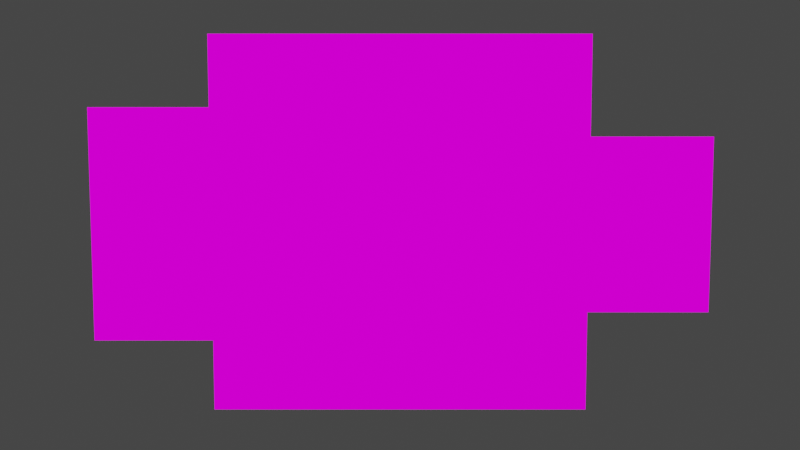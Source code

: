 # Source: blend.blend  (saved by Blender 2.90.8; exported with 4.5.12 LTS)
import bpy
from mathutils import Matrix  # noqa: F401  (used for matrix-valued properties, if any)

bpy.ops.wm.read_factory_settings(use_empty=True)
scene = bpy.context.scene
scene.name = 'Scene'

# ---- collections
col_collection = bpy.data.collections.new('Collection'); scene.collection.children.link(col_collection)

# ---- images (referenced by path relative to the original .blend; pixels are not part of the script)
import os
ASSET_DIR = os.environ.get("B2B_ASSET_DIR", "")  # directory of the original .blend (textures are referenced by path, not embedded)
HERE = os.path.dirname(os.path.abspath(__file__))  # packed textures are extracted next to this script under _unpacked/

def load_image(name, relpath, width, height, colorspace="sRGB"):
    """Load a texture the original file referenced (path relative to the .blend, or extracted next to this script)."""
    p = next((c for c in (os.path.join(HERE, relpath), os.path.join(ASSET_DIR, relpath)) if relpath and os.path.exists(c)), "")
    if p:
        img = bpy.data.images.load(p, check_existing=True)
        img.name = name
    else:  # same state as the original file: an image datablock whose file is absent (Cycles renders it pink)
        img = bpy.data.images.new(name, width, height)
        img.source = "FILE"
        img.filepath = "//" + (relpath or name)
    img.colorspace_settings.name = colorspace
    return img
img_colored_transparent_png = load_image('colored_transparent.png', 'colored_transparent.png', 1024, 1024, 'sRGB')

# ---- materials (node trees are filled in below, after node groups)
mat_material_001 = bpy.data.materials.new('Material.001')

# ---- material node trees
mat_material_001.use_nodes = True; mat_material_001.node_tree.nodes.clear()
_N = mat_material_001.node_tree.nodes; _L = mat_material_001.node_tree.links
n0 = _N.new('ShaderNodeOutputMaterial'); n0.name = 'Material Output'; n0.location = (384, 305)
n0.target = 'CYCLES'
n1 = _N.new('ShaderNodeTexImage'); n1.name = 'Image Texture'; n1.location = (-280, 260)
n1.image = img_colored_transparent_png
n1.interpolation = 'Closest'
n2 = _N.new('ShaderNodeEmission'); n2.name = 'Emission'; n2.location = (112, 281)
n3 = _N.new('ShaderNodeOutputMaterial'); n3.name = 'Material Output.001'; n3.location = (0, 0)
n3.target = 'EEVEE'
n4 = _N.new('ShaderNodeMixShader'); n4.name = 'Mix Shader'; n4.location = (0, 0)
n4.label = 'Disable Shadow'
n4.hide = True
n5 = _N.new('ShaderNodeLightPath'); n5.name = 'Light Path'; n5.location = (0, 0)
n5.hide = True
n6 = _N.new('ShaderNodeBsdfTransparent'); n6.name = 'Transparent BSDF'; n6.location = (0, 0)
n6.hide = True
_L.new(n1.outputs[0], n2.inputs[0])
_L.new(n2.outputs[0], n0.inputs[0])
_L.new(n2.outputs[0], n4.inputs[1])
_L.new(n4.outputs[0], n3.inputs[0])
_L.new(n5.outputs[1], n4.inputs[0])
_L.new(n6.outputs[0], n4.inputs[2])
n0.is_active_output = True

# ---- world
world_world = bpy.data.worlds.new('World'); scene.world = world_world
world_world.use_nodes = True; world_world.node_tree.nodes.clear()
_N = world_world.node_tree.nodes; _L = world_world.node_tree.links
n0 = _N.new('ShaderNodeOutputWorld'); n0.name = 'World Output'; n0.location = (300, 300)
n1 = _N.new('ShaderNodeBackground'); n1.name = 'Background'; n1.location = (10, 300)
n1.inputs[0].default_value = (0.05088, 0.05088, 0.05088, 1.0)
_L.new(n1.outputs[0], n0.inputs[0])
n0.is_active_output = True
world_world.color = (0.05088, 0.05088, 0.05088)
world_world.use_sun_shadow = False
world_world.sun_shadow_jitter_overblur = 0.0

# ---- cameras
cam_camera = bpy.data.cameras.new('Camera')
cam_camera.clip_end = 100.0
cam_camera.ortho_scale = 7.314

# ---- lights
light_spot = bpy.data.lights.new('Spot', 'SPOT')
light_spot.transmission_factor = 0.0
light_spot.energy = 1357.0
light_spot.shadow_soft_size = 0.25
light_spot.shadow_maximum_resolution = 0.006
light_spot.use_absolute_resolution = True

# ---- meshes
me_plane = bpy.data.meshes.new('Plane')
me_plane.from_pydata([(-1.0, -1.0, 0.0), (1.0, -1.0, 0.0), (-1.0, 1.0, 0.0), (1.0, 1.0, 0.0)], [], [(0, 1, 3, 2)])
_uv = me_plane.uv_layers.new(name='UVMap')
_uv.uv.foreach_set('vector', [0.438, 0.6352, 0.4565, 0.6352, 0.4565, 0.6758, 0.438, 0.6758])
me_plane.materials.append(mat_material_001)
me_plane.use_remesh_fix_poles = True
me_plane.use_remesh_preserve_attributes = False
me_plane.use_mirror_vertex_groups = False
me_plane.update()
me_plane_001 = bpy.data.meshes.new('Plane.001')
me_plane_001.from_pydata([(-1.0, -1.0, 0.0), (1.0, -1.0, 0.0), (-1.0, 1.0, 0.0), (1.0, 1.0, 0.0)], [], [(0, 1, 3, 2)])
_uv = me_plane_001.uv_layers.new(name='UVMap')
_uv.uv.foreach_set('vector', [0.01944, 0.2721, 0.041, 0.2721, 0.041, 0.3192, 0.01944, 0.3192])
me_plane_001.materials.append(mat_material_001)
me_plane_001.use_remesh_fix_poles = True
me_plane_001.use_remesh_preserve_attributes = False
me_plane_001.use_mirror_vertex_groups = False
me_plane_001.update()
me_plane_002 = bpy.data.meshes.new('Plane.002')
me_plane_002.from_pydata([(-1.0, -1.0, 0.0), (1.0, -1.0, 0.0), (-1.0, 1.0, 0.0), (1.0, 1.0, 0.0)], [], [(0, 1, 3, 2)])
_uv = me_plane_002.uv_layers.new(name='UVMap')
_uv.uv.foreach_set('vector', [0.4812, 0.5056, 0.4576, 0.5056, 0.4576, 0.454, 0.4812, 0.454])
me_plane_002.materials.append(mat_material_001)
me_plane_002.use_remesh_fix_poles = True
me_plane_002.use_remesh_preserve_attributes = False
me_plane_002.use_mirror_vertex_groups = False
me_plane_002.update()

# ---- objects
ob_camera = bpy.data.objects.new('Camera', cam_camera)
ob_plane = bpy.data.objects.new('Plane', me_plane)
ob_plane_001 = bpy.data.objects.new('Plane.001', me_plane_001)
ob_plane_002 = bpy.data.objects.new('Plane.002', me_plane_002)
ob_spot = bpy.data.objects.new('Spot', light_spot)

# ---- transforms, parenting, visibility, modifiers, constraints
ob_camera.location = (0.0, 0.0, 0.0)
ob_camera.rotation_euler = (1.571, 0.0, 0.0)
ob_camera.lock_rotations_4d = False
ob_camera.empty_display_type = 'ARROWS'
ob_camera.color = (0.0, 0.0, 0.0, 0.0)
ob_camera.display_type = 'WIRE'
ob_camera.lineart.crease_threshold = 0.0
ob_plane.location = (0.0, 5.878, 0.0)
ob_plane.rotation_euler = (1.685, -0.0, 0.0)
ob_plane.visible_shadow = False
ob_plane.lineart.crease_threshold = 0.0
ob_plane_001.location = (-1.634, 9.467, 0.0)
ob_plane_001.rotation_euler = (1.685, -0.0, 0.0)
ob_plane_001.visible_shadow = False
ob_plane_001.lineart.crease_threshold = 0.0
ob_plane_002.location = (2.521, 12.57, 0.0)
ob_plane_002.rotation_euler = (1.685, -0.0, 0.0)
ob_plane_002.visible_shadow = False
ob_plane_002.lineart.crease_threshold = 0.0
ob_spot.location = (0.0, 0.0, 1.784)
ob_spot.rotation_euler = (1.291, -0.8205, 0.2153)
ob_spot.lineart.crease_threshold = 0.0

# ---- collection membership
col_collection.objects.link(ob_camera)
col_collection.objects.link(ob_plane)
col_collection.objects.link(ob_plane_001)
col_collection.objects.link(ob_plane_002)
col_collection.objects.link(ob_spot)

# ---- scene / render settings (as saved in the file)
scene.camera = ob_camera
scene.frame_start = 1; scene.frame_end = 250; scene.frame_set(1)
scene.render.engine = 'BLENDER_EEVEE_NEXT'
scene.cycles.use_denoising = False
scene.cycles.samples = 128
scene.cycles.sampling_pattern = 'TABULATED_SOBOL'
scene.cycles.use_adaptive_sampling = False
scene.cycles.use_light_tree = False
scene.view_settings.view_transform = 'Filmic'
bpy.context.view_layer.update()
